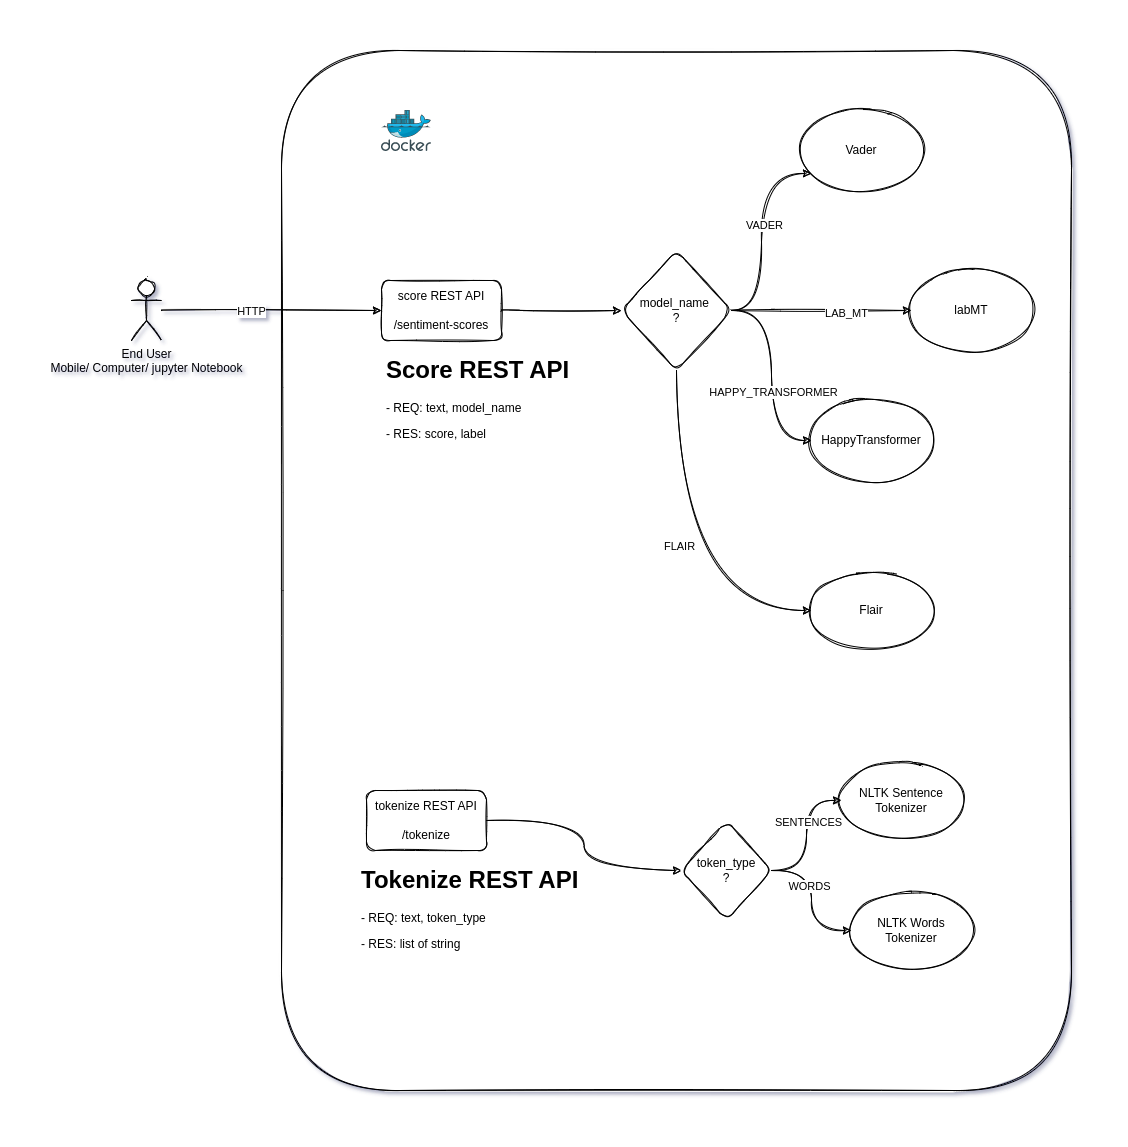

The diagram above was exported from draw.io. Its source (the exported page's mxGraphModel, read from the mxfile embedded in the PNG):
<mxGraphModel dx="1422" dy="767" grid="1" gridSize="10" guides="1" tooltips="1" connect="1" arrows="1" fold="1" page="1" pageScale="1" pageWidth="850" pageHeight="1100" math="0" shadow="1">
  <root>
    <mxCell id="0" />
    <mxCell id="1" parent="0" />
    <mxCell id="NkAml43yzDArFjj67e-2-4" value="" style="rounded=1;whiteSpace=wrap;html=1;sketch=1;" vertex="1" parent="1">
      <mxGeometry x="260" y="140" width="790" height="1040" as="geometry" />
    </mxCell>
    <mxCell id="NkAml43yzDArFjj67e-2-8" style="edgeStyle=orthogonalEdgeStyle;rounded=1;orthogonalLoop=1;jettySize=auto;html=1;sketch=1;curved=1;" edge="1" parent="1" source="NkAml43yzDArFjj67e-2-1" target="NkAml43yzDArFjj67e-2-7">
      <mxGeometry relative="1" as="geometry" />
    </mxCell>
    <mxCell id="NkAml43yzDArFjj67e-2-10" value="HTTP" style="edgeLabel;html=1;align=center;verticalAlign=middle;resizable=0;points=[];sketch=1;rounded=1;" vertex="1" connectable="0" parent="NkAml43yzDArFjj67e-2-8">
      <mxGeometry x="-0.1909" relative="1" as="geometry">
        <mxPoint as="offset" />
      </mxGeometry>
    </mxCell>
    <mxCell id="NkAml43yzDArFjj67e-2-1" value="End User&lt;br&gt;Mobile/ Computer/ jupyter Notebook" style="shape=umlActor;verticalLabelPosition=bottom;verticalAlign=top;html=1;outlineConnect=0;sketch=1;rounded=1;" vertex="1" parent="1">
      <mxGeometry x="110" y="370" width="30" height="60" as="geometry" />
    </mxCell>
    <mxCell id="NkAml43yzDArFjj67e-2-16" style="edgeStyle=orthogonalEdgeStyle;rounded=1;orthogonalLoop=1;jettySize=auto;html=1;sketch=1;curved=1;" edge="1" parent="1" source="NkAml43yzDArFjj67e-2-7" target="NkAml43yzDArFjj67e-2-15">
      <mxGeometry relative="1" as="geometry" />
    </mxCell>
    <mxCell id="NkAml43yzDArFjj67e-2-7" value="score REST API&lt;br&gt;&lt;br&gt;/sentiment-scores" style="rounded=1;whiteSpace=wrap;html=1;sketch=1;" vertex="1" parent="1">
      <mxGeometry x="360" y="370" width="120" height="60" as="geometry" />
    </mxCell>
    <mxCell id="NkAml43yzDArFjj67e-2-9" value="&lt;h1&gt;Score REST API&lt;/h1&gt;&lt;p&gt;- REQ: text, model_name&lt;/p&gt;&lt;p&gt;- RES: score, label&lt;/p&gt;" style="text;html=1;strokeColor=none;fillColor=none;spacing=5;spacingTop=-20;whiteSpace=wrap;overflow=hidden;rounded=1;sketch=1;" vertex="1" parent="1">
      <mxGeometry x="360" y="440" width="220" height="120" as="geometry" />
    </mxCell>
    <mxCell id="NkAml43yzDArFjj67e-2-11" value="Vader" style="ellipse;whiteSpace=wrap;html=1;sketch=1;rounded=1;" vertex="1" parent="1">
      <mxGeometry x="780" y="200" width="120" height="80" as="geometry" />
    </mxCell>
    <mxCell id="NkAml43yzDArFjj67e-2-12" value="labMT" style="ellipse;whiteSpace=wrap;html=1;sketch=1;rounded=1;" vertex="1" parent="1">
      <mxGeometry x="890" y="360" width="120" height="80" as="geometry" />
    </mxCell>
    <mxCell id="NkAml43yzDArFjj67e-2-13" value="HappyTransformer" style="ellipse;whiteSpace=wrap;html=1;sketch=1;rounded=1;" vertex="1" parent="1">
      <mxGeometry x="790" y="490" width="120" height="80" as="geometry" />
    </mxCell>
    <mxCell id="NkAml43yzDArFjj67e-2-14" value="Flair" style="ellipse;whiteSpace=wrap;html=1;sketch=1;rounded=1;" vertex="1" parent="1">
      <mxGeometry x="790" y="660" width="120" height="80" as="geometry" />
    </mxCell>
    <mxCell id="NkAml43yzDArFjj67e-2-17" style="edgeStyle=orthogonalEdgeStyle;rounded=1;orthogonalLoop=1;jettySize=auto;html=1;entryX=0.083;entryY=0.788;entryDx=0;entryDy=0;entryPerimeter=0;sketch=1;curved=1;" edge="1" parent="1" source="NkAml43yzDArFjj67e-2-15" target="NkAml43yzDArFjj67e-2-11">
      <mxGeometry relative="1" as="geometry">
        <Array as="points">
          <mxPoint x="740" y="400" />
          <mxPoint x="740" y="263" />
        </Array>
      </mxGeometry>
    </mxCell>
    <mxCell id="NkAml43yzDArFjj67e-2-18" value="VADER" style="edgeLabel;html=1;align=center;verticalAlign=middle;resizable=0;points=[];sketch=1;rounded=1;" vertex="1" connectable="0" parent="NkAml43yzDArFjj67e-2-17">
      <mxGeometry x="0.0693" y="-2" relative="1" as="geometry">
        <mxPoint as="offset" />
      </mxGeometry>
    </mxCell>
    <mxCell id="NkAml43yzDArFjj67e-2-19" style="edgeStyle=orthogonalEdgeStyle;rounded=1;orthogonalLoop=1;jettySize=auto;html=1;sketch=1;curved=1;" edge="1" parent="1" source="NkAml43yzDArFjj67e-2-15" target="NkAml43yzDArFjj67e-2-12">
      <mxGeometry relative="1" as="geometry" />
    </mxCell>
    <mxCell id="NkAml43yzDArFjj67e-2-20" value="LAB_MT" style="edgeLabel;html=1;align=center;verticalAlign=middle;resizable=0;points=[];sketch=1;rounded=1;" vertex="1" connectable="0" parent="NkAml43yzDArFjj67e-2-19">
      <mxGeometry x="0.2667" y="-2" relative="1" as="geometry">
        <mxPoint as="offset" />
      </mxGeometry>
    </mxCell>
    <mxCell id="NkAml43yzDArFjj67e-2-21" style="edgeStyle=orthogonalEdgeStyle;rounded=1;orthogonalLoop=1;jettySize=auto;html=1;entryX=0;entryY=0.5;entryDx=0;entryDy=0;sketch=1;curved=1;" edge="1" parent="1" source="NkAml43yzDArFjj67e-2-15" target="NkAml43yzDArFjj67e-2-13">
      <mxGeometry relative="1" as="geometry" />
    </mxCell>
    <mxCell id="NkAml43yzDArFjj67e-2-22" value="HAPPY_TRANSFORMER" style="edgeLabel;html=1;align=center;verticalAlign=middle;resizable=0;points=[];sketch=1;rounded=1;" vertex="1" connectable="0" parent="NkAml43yzDArFjj67e-2-21">
      <mxGeometry x="0.1524" y="1" relative="1" as="geometry">
        <mxPoint as="offset" />
      </mxGeometry>
    </mxCell>
    <mxCell id="NkAml43yzDArFjj67e-2-24" style="edgeStyle=orthogonalEdgeStyle;rounded=1;orthogonalLoop=1;jettySize=auto;html=1;entryX=0;entryY=0.5;entryDx=0;entryDy=0;sketch=1;curved=1;" edge="1" parent="1" source="NkAml43yzDArFjj67e-2-15" target="NkAml43yzDArFjj67e-2-14">
      <mxGeometry relative="1" as="geometry">
        <Array as="points">
          <mxPoint x="655" y="700" />
        </Array>
      </mxGeometry>
    </mxCell>
    <mxCell id="NkAml43yzDArFjj67e-2-25" value="FLAIR" style="edgeLabel;html=1;align=center;verticalAlign=middle;resizable=0;points=[];sketch=1;rounded=1;" vertex="1" connectable="0" parent="NkAml43yzDArFjj67e-2-24">
      <mxGeometry x="-0.0667" y="2" relative="1" as="geometry">
        <mxPoint as="offset" />
      </mxGeometry>
    </mxCell>
    <mxCell id="NkAml43yzDArFjj67e-2-15" value="model_name&amp;nbsp;&lt;br&gt;?" style="rhombus;whiteSpace=wrap;html=1;sketch=1;rounded=1;" vertex="1" parent="1">
      <mxGeometry x="600" y="340" width="110" height="120" as="geometry" />
    </mxCell>
    <mxCell id="NkAml43yzDArFjj67e-2-31" style="edgeStyle=orthogonalEdgeStyle;rounded=1;orthogonalLoop=1;jettySize=auto;html=1;entryX=0;entryY=0.5;entryDx=0;entryDy=0;sketch=1;curved=1;" edge="1" parent="1" source="NkAml43yzDArFjj67e-2-26" target="NkAml43yzDArFjj67e-2-30">
      <mxGeometry relative="1" as="geometry" />
    </mxCell>
    <mxCell id="NkAml43yzDArFjj67e-2-26" value="tokenize REST API&lt;br&gt;&lt;br&gt;/tokenize" style="rounded=1;whiteSpace=wrap;html=1;sketch=1;" vertex="1" parent="1">
      <mxGeometry x="345" y="880" width="120" height="60" as="geometry" />
    </mxCell>
    <mxCell id="NkAml43yzDArFjj67e-2-27" value="&lt;h1&gt;Tokenize REST API&lt;/h1&gt;&lt;p&gt;- REQ: text, token_type&lt;/p&gt;&lt;p&gt;- RES: list of string&lt;/p&gt;" style="text;html=1;strokeColor=none;fillColor=none;spacing=5;spacingTop=-20;whiteSpace=wrap;overflow=hidden;rounded=1;sketch=1;" vertex="1" parent="1">
      <mxGeometry x="335" y="950" width="270" height="120" as="geometry" />
    </mxCell>
    <mxCell id="NkAml43yzDArFjj67e-2-28" value="NLTK Sentence Tokenizer" style="ellipse;whiteSpace=wrap;html=1;sketch=1;rounded=1;" vertex="1" parent="1">
      <mxGeometry x="820" y="850" width="120" height="80" as="geometry" />
    </mxCell>
    <mxCell id="NkAml43yzDArFjj67e-2-29" value="NLTK Words Tokenizer" style="ellipse;whiteSpace=wrap;html=1;sketch=1;rounded=1;" vertex="1" parent="1">
      <mxGeometry x="830" y="980" width="120" height="80" as="geometry" />
    </mxCell>
    <mxCell id="NkAml43yzDArFjj67e-2-33" style="edgeStyle=orthogonalEdgeStyle;rounded=1;orthogonalLoop=1;jettySize=auto;html=1;sketch=1;curved=1;" edge="1" parent="1" source="NkAml43yzDArFjj67e-2-30" target="NkAml43yzDArFjj67e-2-28">
      <mxGeometry relative="1" as="geometry" />
    </mxCell>
    <mxCell id="NkAml43yzDArFjj67e-2-35" value="SENTENCES" style="edgeLabel;html=1;align=center;verticalAlign=middle;resizable=0;points=[];sketch=1;rounded=1;" vertex="1" connectable="0" parent="NkAml43yzDArFjj67e-2-33">
      <mxGeometry x="0.2" y="-1" relative="1" as="geometry">
        <mxPoint as="offset" />
      </mxGeometry>
    </mxCell>
    <mxCell id="NkAml43yzDArFjj67e-2-34" style="edgeStyle=orthogonalEdgeStyle;rounded=1;orthogonalLoop=1;jettySize=auto;html=1;sketch=1;curved=1;" edge="1" parent="1" source="NkAml43yzDArFjj67e-2-30" target="NkAml43yzDArFjj67e-2-29">
      <mxGeometry relative="1" as="geometry" />
    </mxCell>
    <mxCell id="NkAml43yzDArFjj67e-2-36" value="WORDS" style="edgeLabel;html=1;align=center;verticalAlign=middle;resizable=0;points=[];sketch=1;rounded=1;" vertex="1" connectable="0" parent="NkAml43yzDArFjj67e-2-34">
      <mxGeometry x="-0.2143" y="-3" relative="1" as="geometry">
        <mxPoint as="offset" />
      </mxGeometry>
    </mxCell>
    <mxCell id="NkAml43yzDArFjj67e-2-30" value="token_type&lt;br&gt;?" style="rhombus;whiteSpace=wrap;html=1;sketch=1;rounded=1;" vertex="1" parent="1">
      <mxGeometry x="660" y="910" width="90" height="100" as="geometry" />
    </mxCell>
    <mxCell id="NkAml43yzDArFjj67e-2-38" value="" style="sketch=1;aspect=fixed;html=1;points=[];align=center;image;fontSize=12;image=img/lib/mscae/Docker.svg;rounded=1;" vertex="1" parent="1">
      <mxGeometry x="360" y="200" width="50" height="41" as="geometry" />
    </mxCell>
  </root>
</mxGraphModel>